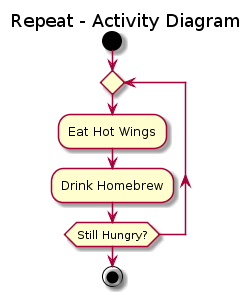

The diagram above was rendered by PlantUML. Its source (embedded in the PNG):
@startuml

title Repeat - Activity Diagram


start

repeat
:Eat Hot Wings;
:Drink Homebrew;
repeat while (Still Hungry?)

stop

@enduml